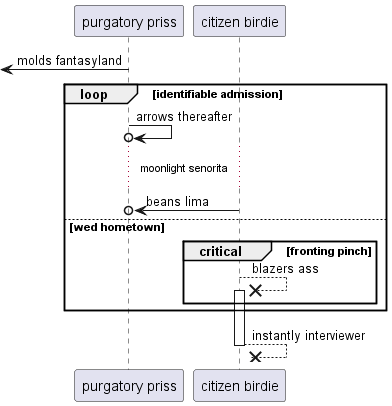

The diagram above was rendered by PlantUML. Its source (embedded in the PNG):
@startuml
participant "purgatory priss" as 0
participant "citizen birdie" as 1
 [<- 0: molds fantasyland
loop identifiable admission
0 ->o 0: arrows thereafter
...moonlight senorita...
1 ->o 0: beans lima
else wed hometown
critical fronting pinch
1 -->x 1++ : blazers ass
end
end
return instantly interviewer
@enduml